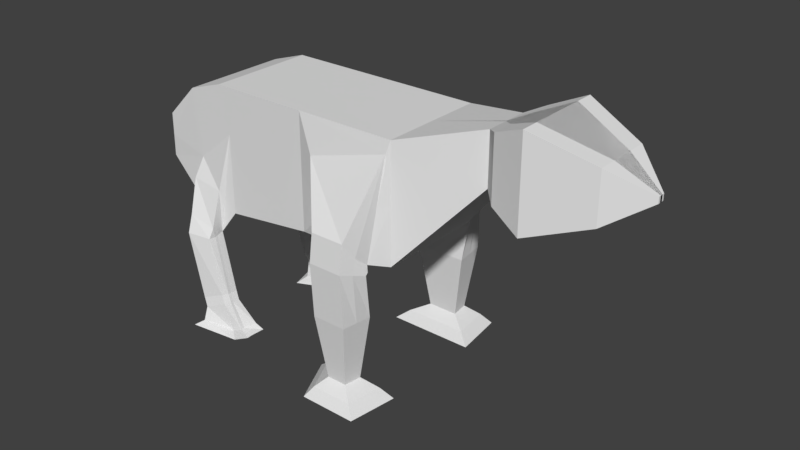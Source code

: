 # Source: Quadraped.blend  (saved by Blender 2.79.0; exported with 4.5.12 LTS)
import bpy
from mathutils import Matrix  # noqa: F401  (used for matrix-valued properties, if any)

bpy.ops.wm.read_factory_settings(use_empty=True)
scene = bpy.context.scene
scene.name = 'Scene'

# ---- collections
col_collection_1 = bpy.data.collections.new('Collection 1'); scene.collection.children.link(col_collection_1)

# ---- world
world_world = bpy.data.worlds.new('World'); scene.world = world_world
world_world.color = (0.05088, 0.05088, 0.05088)
world_world.use_sun_shadow = False
world_world.sun_shadow_jitter_overblur = 0.0
world_world.cycles.sampling_method = 'MANUAL'

# ---- meshes
me_cube_001 = bpy.data.meshes.new('Cube.001')
me_cube_001.from_pydata([(-1.0, -1.0, -1.0), (-1.0, -1.0, 1.0), (-2.236, 0.3329, -0.2428), (-2.223, 0.3329, 0.01381), (1.0, -1.0, -1.0), (1.0, -1.0, 1.0), (2.999, 1.0, -1.0), (2.999, 1.0, 1.161), (-2.236, -0.08336, -0.2428), (-2.223, -0.08336, 0.01381), (4.379, 0.4201, 1.515), (4.379, 0.4201, 0.5686), (4.379, -0.01792, 0.5686), (4.379, -0.01792, 1.515), (4.639, 0.6873, 1.622), (4.639, 0.6873, 0.4617), (4.639, -0.2851, 0.4617), (4.639, -0.2851, 1.622), (5.231, 0.8652, 1.875), (5.231, 0.8652, 0.2087), (5.231, -0.5313, 0.2087), (5.231, -0.5313, 1.875), (6.296, 0.5471, 1.496), (6.296, 0.5471, 0.5883), (6.296, -0.2132, 0.5883), (6.296, -0.2132, 1.496), (6.935, 0.06828, 1.097), (6.935, 0.06828, 0.9867), (6.935, -0.02418, 0.9867), (6.935, -0.02418, 1.097), (1.102, 1.0, -1.0), (-0.5987, 1.0, -1.204), (-0.7753, 1.0, 1.161), (1.102, 1.0, 1.161), (1.426, 1.112, 0.5109), (2.935, 1.046, 0.925), (2.772, 1.307, -0.9091), (1.353, 1.075, -0.7645), (2.036, 1.763, -0.4), (2.667, 1.763, -0.4), (2.807, 1.336, -1.02), (1.643, 1.282, -0.9851), (2.039, 1.836, -0.9132), (2.669, 1.836, -0.9132), (2.804, 1.376, -1.064), (1.729, 1.27, -1.053), (2.045, 1.789, -1.902), (2.676, 1.789, -1.902), (2.739, 1.226, -1.916), (1.768, 1.237, -1.927), (2.161, 1.632, -3.111), (2.532, 1.632, -3.111), (2.57, 1.3, -3.119), (1.998, 1.307, -3.126), (1.995, 1.817, -3.287), (2.77, 1.817, -3.287), (2.847, 1.124, -3.304), (1.655, 1.137, -3.317), (1.877, 1.95, -3.471), (2.939, 1.95, -3.471), (3.045, 1.001, -3.494), (1.411, 1.019, -3.513), (-1.378, 1.0, -1.264), (-1.472, 1.0, 0.9341), (-2.132, 0.9759, -0.5073), (-2.127, 0.003683, -0.524), (-2.087, 1.0, 0.3208), (-2.23, 0.3329, -0.1145), (2.999, 1.0, 0.08055), (-2.23, -0.08336, -0.1145), (4.379, 0.4201, 1.042), (4.379, -0.01792, 1.042), (4.639, 0.6873, 1.042), (4.639, -0.2851, 1.042), (5.231, 0.8652, 1.042), (5.231, -0.5313, 1.042), (6.296, 0.5471, 1.042), (6.296, -0.2132, 1.042), (6.935, 0.06828, 1.042), (6.935, -0.02418, 1.042), (-0.5987, 1.0, 0.2954), (1.102, 1.0, 0.08055), (2.854, 1.177, 0.00797), (1.39, 1.093, -0.1268), (2.737, 1.549, -0.71), (1.84, 1.522, -0.6926), (2.736, 1.606, -0.9884), (1.884, 1.553, -0.983), (2.707, 1.508, -1.909), (1.907, 1.513, -1.915), (2.551, 1.466, -3.115), (2.08, 1.469, -3.118), (2.809, 1.471, -3.295), (1.825, 1.477, -3.302), (2.992, 1.476, -3.483), (1.644, 1.485, -3.492), (-1.337, 1.0, -0.3099), (-2.109, 0.9879, -0.09327), (-0.8575, 1.109, -0.8057), (-0.9147, 1.057, -1.637), (-1.364, 1.015, -1.663), (-1.426, 1.142, -0.6931), (-0.8978, 1.287, -1.499), (-0.9074, 1.189, -1.665), (-1.367, 1.219, -1.665), (-1.357, 1.363, -1.323), (-0.9143, 1.373, -1.673), (-0.8997, 1.244, -1.678), (-1.36, 1.273, -1.678), (-1.341, 1.479, -1.646), (-0.6102, 1.101, -2.733), (-0.9815, 1.039, -2.984), (-0.613, 1.236, -2.729), (-1.018, 1.238, -2.95), (-0.6466, 1.416, -2.706), (-0.6095, 1.292, -2.726), (-1.014, 1.294, -2.947), (-1.048, 1.486, -2.872), (-0.5278, 1.131, -2.882), (-0.8992, 1.069, -3.133), (-0.5306, 1.266, -2.878), (-0.9353, 1.268, -3.099), (-0.5642, 1.446, -2.855), (-0.5271, 1.322, -2.876), (-0.9318, 1.324, -3.1), (-0.9655, 1.516, -3.022), (-0.2314, 1.019, -3.327), (-0.8758, 0.9894, -3.449), (-0.3026, 1.248, -3.345), (-0.8537, 1.256, -3.397), (-0.3312, 1.479, -3.3), (-0.3025, 1.32, -3.345), (-0.8727, 1.321, -3.392), (-0.9461, 1.621, -3.252), (-0.1134, 0.9617, -3.438), (-1.031, 0.8344, -3.596), (-0.1157, 1.243, -3.429), (-1.071, 1.246, -3.501), (-0.1592, 1.617, -3.356), (-0.1068, 1.36, -3.427), (-1.062, 1.363, -3.499), (-1.062, 1.763, -3.329), (-1.0, 1.0, -1.0), (-1.0, 1.0, 1.0), (-2.236, -0.3329, -0.2428), (-2.223, -0.3329, 0.01381), (1.0, 1.0, -1.0), (1.0, 1.0, 1.0), (2.999, -1.0, -1.0), (2.999, -1.0, 1.161), (-2.236, 0.08336, -0.2428), (-2.223, 0.08336, 0.01381), (2.999, 0.0, -1.0), (2.999, 0.0, 1.161), (4.379, -0.4201, 1.515), (4.379, -0.4201, 0.5686), (4.379, 0.01792, 0.5686), (4.379, 0.01792, 1.515), (4.639, -0.6873, 1.622), (4.639, -0.6873, 0.4617), (4.639, 0.2851, 0.4617), (4.639, 0.2851, 1.622), (5.231, -0.8652, 1.875), (5.231, -0.8652, 0.2087), (5.231, 0.5313, 0.2087), (5.231, 0.5313, 1.875), (6.296, -0.5471, 1.496), (6.296, -0.5471, 0.5883), (6.296, 0.2132, 0.5883), (6.296, 0.2132, 1.496), (6.935, -0.06828, 1.097), (6.935, -0.06828, 0.9867), (6.935, 0.02418, 0.9867), (6.935, 0.02418, 1.097), (1.102, -1.0, -1.0), (-0.5987, -1.0, -1.204), (-0.7753, -1.0, 1.161), (1.102, -1.0, 1.161), (-0.7753, 0.0, 1.161), (1.102, 0.0, 1.161), (1.102, 0.0, -1.0), (-0.7753, 0.0, -1.0), (1.426, -1.112, 0.5109), (2.935, -1.046, 0.925), (2.772, -1.307, -0.9091), (1.353, -1.075, -0.7645), (2.036, -1.763, -0.4), (2.667, -1.763, -0.4), (2.807, -1.336, -1.02), (1.643, -1.282, -0.9851), (2.039, -1.836, -0.9132), (2.669, -1.836, -0.9132), (2.804, -1.376, -1.064), (1.729, -1.27, -1.053), (2.045, -1.789, -1.902), (2.676, -1.789, -1.902), (2.739, -1.226, -1.916), (1.768, -1.237, -1.927), (2.161, -1.632, -3.111), (2.532, -1.632, -3.111), (2.57, -1.3, -3.119), (1.998, -1.307, -3.126), (1.995, -1.817, -3.287), (2.77, -1.817, -3.287), (2.847, -1.124, -3.304), (1.655, -1.137, -3.317), (1.877, -1.95, -3.471), (2.939, -1.95, -3.471), (3.045, -1.001, -3.494), (1.411, -1.019, -3.513), (-1.378, -1.0, -1.264), (-1.554, 0.0, -1.0), (-1.472, -1.0, 0.9341), (-1.472, 0.0, 0.9341), (-2.132, -0.9759, -0.5073), (-2.127, -0.003683, -0.524), (-2.087, -1.0, 0.3208), (-2.087, 0.0, 0.3208), (-2.23, -0.3329, -0.1145), (2.999, -1.0, 0.08055), (2.999, 0.0, 0.08055), (-2.23, 0.08336, -0.1145), (4.379, -0.4201, 1.042), (4.379, 0.01792, 1.042), (4.639, -0.6873, 1.042), (4.639, 0.2851, 1.042), (5.231, -0.8652, 1.042), (5.231, 0.5313, 1.042), (6.296, -0.5471, 1.042), (6.296, 0.2132, 1.042), (6.935, -0.06828, 1.042), (6.935, 0.02418, 1.042), (-0.5987, -1.0, 0.2954), (1.102, -1.0, 0.08055), (2.854, -1.177, 0.00797), (1.39, -1.093, -0.1268), (2.737, -1.549, -0.71), (1.84, -1.522, -0.6926), (2.736, -1.606, -0.9884), (1.884, -1.553, -0.983), (2.707, -1.508, -1.909), (1.907, -1.513, -1.915), (2.551, -1.466, -3.115), (2.08, -1.469, -3.118), (2.809, -1.471, -3.295), (1.825, -1.477, -3.302), (2.992, -1.476, -3.483), (1.644, -1.485, -3.492), (-1.337, -1.0, -0.3099), (-2.109, -0.9879, -0.09327), (-0.8575, -1.109, -0.8057), (-0.9147, -1.057, -1.637), (-1.364, -1.015, -1.663), (-1.426, -1.142, -0.6931), (-0.8978, -1.287, -1.499), (-0.9074, -1.189, -1.665), (-1.367, -1.219, -1.665), (-1.357, -1.363, -1.323), (-0.9143, -1.373, -1.673), (-0.8997, -1.244, -1.678), (-1.36, -1.273, -1.678), (-1.341, -1.479, -1.646), (-0.6102, -1.101, -2.733), (-0.9815, -1.039, -2.984), (-0.613, -1.236, -2.729), (-1.018, -1.238, -2.95), (-0.6466, -1.416, -2.706), (-0.6095, -1.292, -2.726), (-1.014, -1.294, -2.947), (-1.048, -1.486, -2.872), (-0.5278, -1.131, -2.882), (-0.8992, -1.069, -3.133), (-0.5306, -1.266, -2.878), (-0.9353, -1.268, -3.099), (-0.5642, -1.446, -2.855), (-0.5271, -1.322, -2.876), (-0.9318, -1.324, -3.1), (-0.9655, -1.516, -3.022), (-0.2314, -1.019, -3.327), (-0.8758, -0.9894, -3.449), (-0.3026, -1.248, -3.345), (-0.8537, -1.256, -3.397), (-0.3312, -1.479, -3.3), (-0.3025, -1.32, -3.345), (-0.8727, -1.321, -3.392), (-0.9461, -1.621, -3.252), (-0.1134, -0.9617, -3.438), (-1.031, -0.8344, -3.596), (-0.1157, -1.243, -3.429), (-1.071, -1.246, -3.501), (-0.1592, -1.617, -3.356), (-0.1068, -1.36, -3.427), (-1.062, -1.363, -3.499), (-1.062, -1.763, -3.329)], [], [(69, 9, 3, 67), (33, 7, 35, 34), (66, 3, 9, 217), (30, 6, 152, 180), (7, 153, 13, 10), (10, 13, 17, 14), (152, 6, 11, 12), (220, 152, 12, 71), (68, 7, 10, 70), (73, 16, 20, 75), (70, 10, 14, 72), (71, 12, 16, 73), (12, 11, 15, 16), (20, 19, 23, 24), (16, 15, 19, 20), (14, 17, 21, 18), (72, 14, 18, 74), (22, 25, 29, 26), (18, 21, 25, 22), (74, 18, 22, 76), (75, 20, 24, 77), (78, 26, 29, 79), (76, 22, 26, 78), (77, 24, 28, 79), (24, 23, 27, 28), (62, 31, 181, 211), (31, 30, 180, 181), (7, 33, 179, 153), (33, 32, 178, 179), (96, 63, 32, 80), (80, 32, 33, 81), (83, 34, 38, 85), (81, 33, 34, 83), (6, 30, 37, 36), (68, 6, 36, 82), (84, 40, 44, 86), (82, 36, 40, 84), (36, 37, 41, 40), (34, 35, 39, 38), (44, 45, 49, 48), (40, 41, 45, 44), (38, 39, 43, 42), (85, 38, 42, 87), (89, 46, 50, 91), (42, 43, 47, 46), (87, 42, 46, 89), (86, 44, 48, 88), (52, 53, 57, 56), (88, 48, 52, 90), (48, 49, 53, 52), (46, 47, 51, 50), (56, 57, 61, 60), (50, 51, 55, 54), (91, 50, 54, 93), (90, 52, 56, 92), (95, 58, 59, 94), (54, 55, 59, 58), (93, 54, 58, 95), (92, 56, 60, 94), (97, 66, 63, 96), (64, 62, 211, 65), (32, 63, 213, 178), (2, 64, 65, 8), (67, 3, 66, 97), (63, 66, 217, 213), (2, 67, 97, 64), (64, 97, 96, 62), (55, 92, 94, 59), (57, 93, 95, 61), (61, 95, 94, 60), (51, 90, 92, 55), (53, 91, 93, 57), (47, 88, 90, 51), (43, 86, 88, 47), (45, 87, 89, 49), (49, 89, 91, 53), (41, 85, 87, 45), (35, 82, 84, 39), (39, 84, 86, 43), (7, 68, 82, 35), (30, 81, 83, 37), (37, 83, 85, 41), (31, 80, 81, 30), (80, 31, 99, 98), (25, 77, 79, 29), (23, 76, 78, 27), (27, 78, 79, 28), (21, 75, 77, 25), (19, 74, 76, 23), (15, 72, 74, 19), (13, 71, 73, 17), (11, 70, 72, 15), (17, 73, 75, 21), (6, 68, 70, 11), (153, 220, 71, 13), (8, 69, 67, 2), (100, 101, 105, 104), (62, 96, 101, 100), (31, 62, 100, 99), (96, 80, 98, 101), (102, 103, 107, 106), (98, 99, 103, 102), (101, 98, 102, 105), (107, 103, 112, 115), (100, 104, 113, 111), (105, 102, 106, 109), (109, 106, 114, 117), (104, 105, 109, 108), (111, 113, 121, 119), (114, 115, 123, 122), (116, 117, 125, 124), (108, 109, 117, 116), (106, 107, 115, 114), (103, 99, 110, 112), (104, 108, 116, 113), (99, 100, 111, 110), (122, 123, 131, 130), (124, 125, 133, 132), (123, 120, 128, 131), (110, 111, 119, 118), (113, 116, 124, 121), (117, 114, 122, 125), (112, 110, 118, 120), (115, 112, 120, 123), (131, 128, 136, 139), (128, 126, 134, 136), (133, 130, 138, 141), (119, 121, 129, 127), (118, 119, 127, 126), (121, 124, 132, 129), (125, 122, 130, 133), (120, 118, 126, 128), (134, 135, 137, 136), (140, 141, 138, 139), (136, 137, 140, 139), (132, 133, 141, 140), (130, 131, 139, 138), (127, 129, 137, 135), (126, 127, 135, 134), (129, 132, 140, 137), (221, 218, 145, 151), (177, 182, 183, 149), (216, 217, 151, 145), (174, 180, 152, 148), (149, 154, 157, 153), (154, 158, 161, 157), (152, 156, 155, 148), (220, 223, 156, 152), (219, 222, 154, 149), (225, 227, 164, 160), (222, 224, 158, 154), (223, 225, 160, 156), (156, 160, 159, 155), (164, 168, 167, 163), (160, 164, 163, 159), (158, 162, 165, 161), (224, 226, 162, 158), (166, 170, 173, 169), (162, 166, 169, 165), (226, 228, 166, 162), (227, 229, 168, 164), (230, 231, 173, 170), (228, 230, 170, 166), (229, 231, 172, 168), (168, 172, 171, 167), (210, 211, 181, 175), (175, 181, 180, 174), (149, 153, 179, 177), (177, 179, 178, 176), (248, 232, 176, 212), (232, 233, 177, 176), (235, 237, 186, 182), (233, 235, 182, 177), (148, 184, 185, 174), (219, 234, 184, 148), (236, 238, 192, 188), (234, 236, 188, 184), (184, 188, 189, 185), (182, 186, 187, 183), (192, 196, 197, 193), (188, 192, 193, 189), (186, 190, 191, 187), (237, 239, 190, 186), (241, 243, 198, 194), (190, 194, 195, 191), (239, 241, 194, 190), (238, 240, 196, 192), (200, 204, 205, 201), (240, 242, 200, 196), (196, 200, 201, 197), (194, 198, 199, 195), (204, 208, 209, 205), (198, 202, 203, 199), (243, 245, 202, 198), (242, 244, 204, 200), (247, 246, 207, 206), (202, 206, 207, 203), (245, 247, 206, 202), (244, 246, 208, 204), (249, 248, 212, 216), (214, 215, 211, 210), (176, 178, 213, 212), (144, 150, 215, 214), (218, 249, 216, 145), (212, 213, 217, 216), (144, 214, 249, 218), (214, 210, 248, 249), (203, 207, 246, 244), (205, 209, 247, 245), (209, 208, 246, 247), (199, 203, 244, 242), (201, 205, 245, 243), (195, 199, 242, 240), (191, 195, 240, 238), (193, 197, 241, 239), (197, 201, 243, 241), (189, 193, 239, 237), (183, 187, 236, 234), (187, 191, 238, 236), (149, 183, 234, 219), (174, 185, 235, 233), (185, 189, 237, 235), (175, 174, 233, 232), (232, 250, 251, 175), (169, 173, 231, 229), (167, 171, 230, 228), (171, 172, 231, 230), (165, 169, 229, 227), (163, 167, 228, 226), (159, 163, 226, 224), (157, 161, 225, 223), (155, 159, 224, 222), (161, 165, 227, 225), (148, 155, 222, 219), (153, 157, 223, 220), (150, 144, 218, 221), (252, 256, 257, 253), (210, 252, 253, 248), (175, 251, 252, 210), (248, 253, 250, 232), (254, 258, 259, 255), (250, 254, 255, 251), (253, 257, 254, 250), (259, 267, 264, 255), (252, 263, 265, 256), (257, 261, 258, 254), (261, 269, 266, 258), (256, 260, 261, 257), (263, 271, 273, 265), (266, 274, 275, 267), (268, 276, 277, 269), (260, 268, 269, 261), (258, 266, 267, 259), (255, 264, 262, 251), (256, 265, 268, 260), (251, 262, 263, 252), (274, 282, 283, 275), (276, 284, 285, 277), (275, 283, 280, 272), (262, 270, 271, 263), (265, 273, 276, 268), (269, 277, 274, 266), (264, 272, 270, 262), (267, 275, 272, 264), (283, 291, 288, 280), (280, 288, 286, 278), (285, 293, 290, 282), (271, 279, 281, 273), (270, 278, 279, 271), (273, 281, 284, 276), (277, 285, 282, 274), (272, 280, 278, 270), (286, 288, 289, 287), (292, 291, 290, 293), (288, 291, 292, 289), (284, 292, 293, 285), (282, 290, 291, 283), (279, 287, 289, 281), (278, 286, 287, 279), (281, 289, 292, 284)])
me_cube_001.use_remesh_preserve_volume = False
me_cube_001.use_remesh_preserve_attributes = False
me_cube_001.use_mirror_vertex_groups = False
me_cube_001.update()

# ---- objects
ob_cube = bpy.data.objects.new('Cube', me_cube_001)

# ---- transforms, parenting, visibility, modifiers, constraints
ob_cube.location = (0.0, 0.0, 0.0)
ob_cube.lineart.crease_threshold = 0.0

# ---- collection membership
col_collection_1.objects.link(ob_cube)

# ---- scene / render settings (as saved in the file)
scene.frame_start = 1; scene.frame_end = 250; scene.frame_set(1)
scene.render.engine = 'BLENDER_EEVEE_NEXT'
scene.render.resolution_percentage = 50
scene.render.dither_intensity = 0.0
scene.cycles.use_denoising = False
scene.cycles.samples = 128
scene.cycles.sampling_pattern = 'TABULATED_SOBOL'
scene.cycles.use_adaptive_sampling = False
scene.cycles.use_light_tree = False
scene.cycles.blur_glossy = 0.0
scene.cycles.sample_clamp_indirect = 0.0
scene.view_settings.view_transform = 'Standard'
bpy.context.view_layer.update()

# ---- added for rendering (the .blend has no active camera and no usable light): camera, sun
cam_auto = bpy.data.cameras.new('AutoCamera')
cam_auto.lens = 50.0
cam_auto.sensor_width = 36.0
cam_auto.clip_end = 1000.0
ob_auto_camera = bpy.data.objects.new('AutoCamera', cam_auto)
scene.collection.objects.link(ob_auto_camera)
ob_auto_camera.location = (12.8682, -12.6227, 7.5546)
ob_auto_camera.rotation_euler = (1.09748, -7.21219e-08, 0.694738)
scene.camera = ob_auto_camera
light_auto_sun = bpy.data.lights.new('AutoSun', 'SUN')
light_auto_sun.energy = 3.0
light_auto_sun.angle = 0.0523599
ob_auto_sun = bpy.data.objects.new('AutoSun', light_auto_sun)
scene.collection.objects.link(ob_auto_sun)
ob_auto_sun.rotation_euler = (0.872665, 0.174533, 0.523599)
bpy.context.view_layer.update()
